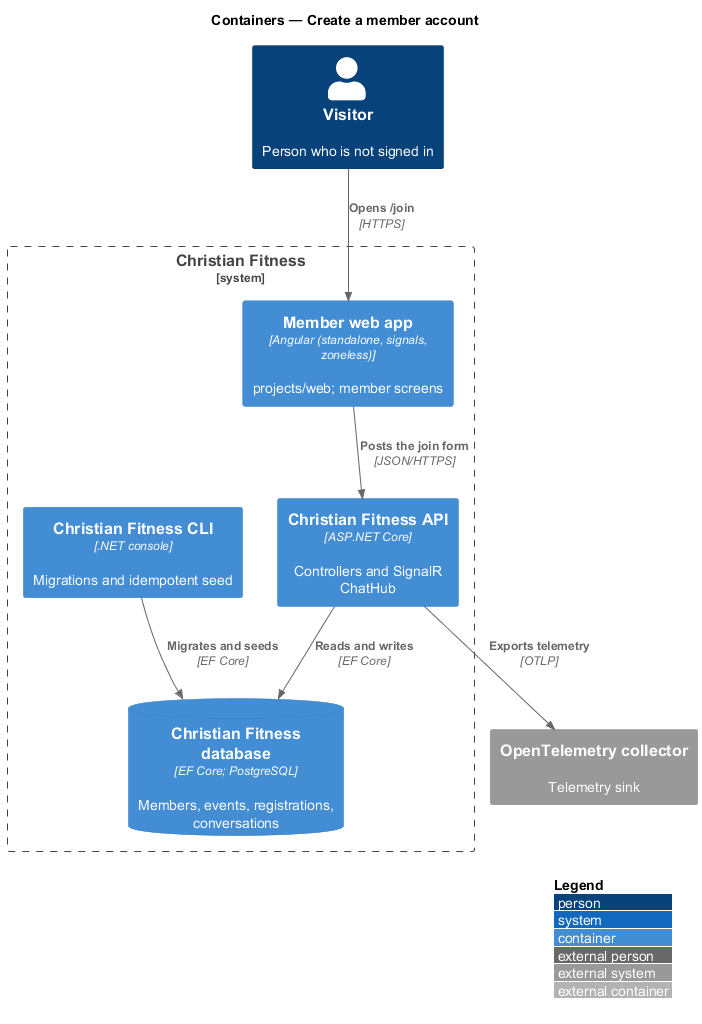

The diagram above was rendered by PlantUML. Its source (embedded in the PNG):
@startuml
!include <C4/C4_Container>
LAYOUT_WITH_LEGEND()
title Containers — Create a member account

Person(user, "Visitor", "Person who is not signed in")
System_Boundary(cf, "Christian Fitness") {
  Container(web, "Member web app", "Angular (standalone, signals, zoneless)", "projects/web; member screens")
  Container(api, "Christian Fitness API", "ASP.NET Core", "Controllers and SignalR ChatHub")
  ContainerDb(db, "Christian Fitness database", "EF Core; PostgreSQL", "Members, events, registrations, conversations")
  Container(cli, "Christian Fitness CLI", ".NET console", "Migrations and idempotent seed")
}
System_Ext(otel, "OpenTelemetry collector", "Telemetry sink")

Rel(user, web, "Opens /join", "HTTPS")
Rel(web, api, "Posts the join form", "JSON/HTTPS")
Rel(api, db, "Reads and writes", "EF Core")
Rel(cli, db, "Migrates and seeds", "EF Core")
Rel(api, otel, "Exports telemetry", "OTLP")
@enduml